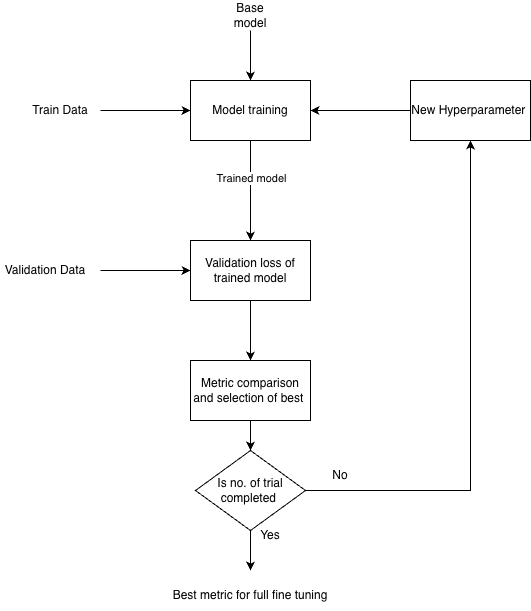

The diagram above was exported from draw.io. Its source (the exported page's mxGraphModel, read from the mxfile embedded in the PNG):
<mxGraphModel dx="1113" dy="647" grid="1" gridSize="10" guides="1" tooltips="1" connect="1" arrows="1" fold="1" page="1" pageScale="1" pageWidth="850" pageHeight="1100" math="0" shadow="0">
  <root>
    <mxCell id="0" />
    <mxCell id="1" parent="0" />
    <mxCell id="lCI_wcx3pnVQyIjHMo0H-1" parent="1" style="rounded=0;whiteSpace=wrap;html=1;" value="Model training" vertex="1">
      <mxGeometry height="60" width="120" x="370" y="260" as="geometry" />
    </mxCell>
    <mxCell id="lCI_wcx3pnVQyIjHMo0H-2" edge="1" parent="1" style="endArrow=classic;html=1;rounded=0;entryX=0;entryY=0.5;entryDx=0;entryDy=0;" target="lCI_wcx3pnVQyIjHMo0H-1" value="">
      <mxGeometry height="50" relative="1" width="50" as="geometry">
        <Array as="points">
          <mxPoint x="280" y="290" />
        </Array>
        <mxPoint x="280" y="290" as="sourcePoint" />
        <mxPoint x="450" y="260" as="targetPoint" />
      </mxGeometry>
    </mxCell>
    <mxCell id="lCI_wcx3pnVQyIjHMo0H-3" parent="1" style="text;html=1;whiteSpace=wrap;strokeColor=none;fillColor=none;align=center;verticalAlign=middle;rounded=0;" value="Train Data" vertex="1">
      <mxGeometry height="30" width="60" x="210" y="275" as="geometry" />
    </mxCell>
    <mxCell id="lCI_wcx3pnVQyIjHMo0H-4" parent="1" style="text;html=1;whiteSpace=wrap;strokeColor=none;fillColor=none;align=center;verticalAlign=middle;rounded=0;" value="Base model" vertex="1">
      <mxGeometry height="30" width="60" x="400" y="180" as="geometry" />
    </mxCell>
    <mxCell id="lCI_wcx3pnVQyIjHMo0H-5" edge="1" parent="1" source="lCI_wcx3pnVQyIjHMo0H-4" style="endArrow=classic;html=1;rounded=0;exitX=0.5;exitY=1;exitDx=0;exitDy=0;entryX=0.5;entryY=0;entryDx=0;entryDy=0;" target="lCI_wcx3pnVQyIjHMo0H-1" value="">
      <mxGeometry height="50" relative="1" width="50" as="geometry">
        <mxPoint x="400" y="310" as="sourcePoint" />
        <mxPoint x="450" y="260" as="targetPoint" />
      </mxGeometry>
    </mxCell>
    <mxCell id="lCI_wcx3pnVQyIjHMo0H-6" parent="1" style="rounded=0;whiteSpace=wrap;html=1;" value="Validation loss of trained model" vertex="1">
      <mxGeometry height="60" width="120" x="370" y="420" as="geometry" />
    </mxCell>
    <mxCell id="lCI_wcx3pnVQyIjHMo0H-7" edge="1" parent="1" source="lCI_wcx3pnVQyIjHMo0H-1" style="endArrow=classic;html=1;rounded=0;exitX=0.5;exitY=1;exitDx=0;exitDy=0;" target="lCI_wcx3pnVQyIjHMo0H-6" value="">
      <mxGeometry height="50" relative="1" width="50" as="geometry">
        <mxPoint x="400" y="310" as="sourcePoint" />
        <mxPoint x="450" y="260" as="targetPoint" />
      </mxGeometry>
    </mxCell>
    <mxCell id="lCI_wcx3pnVQyIjHMo0H-8" connectable="0" parent="lCI_wcx3pnVQyIjHMo0H-7" style="edgeLabel;html=1;align=center;verticalAlign=middle;resizable=0;points=[];" value="Trained model" vertex="1">
      <mxGeometry relative="1" x="-0.24" as="geometry">
        <mxPoint as="offset" />
      </mxGeometry>
    </mxCell>
    <mxCell id="lCI_wcx3pnVQyIjHMo0H-9" parent="1" style="rounded=0;whiteSpace=wrap;html=1;" value="Metric comparison and selection of best&amp;nbsp;" vertex="1">
      <mxGeometry height="60" width="120" x="370" y="540" as="geometry" />
    </mxCell>
    <mxCell id="lCI_wcx3pnVQyIjHMo0H-10" edge="1" parent="1" source="lCI_wcx3pnVQyIjHMo0H-6" style="endArrow=classic;html=1;rounded=0;exitX=0.5;exitY=1;exitDx=0;exitDy=0;entryX=0.5;entryY=0;entryDx=0;entryDy=0;" target="lCI_wcx3pnVQyIjHMo0H-9" value="">
      <mxGeometry height="50" relative="1" width="50" as="geometry">
        <mxPoint x="430" y="560" as="sourcePoint" />
        <mxPoint x="480" y="510" as="targetPoint" />
      </mxGeometry>
    </mxCell>
    <mxCell id="lCI_wcx3pnVQyIjHMo0H-11" edge="1" parent="1" source="lCI_wcx3pnVQyIjHMo0H-9" style="endArrow=classic;html=1;rounded=0;exitX=0.5;exitY=1;exitDx=0;exitDy=0;" value="">
      <mxGeometry height="50" relative="1" width="50" as="geometry">
        <mxPoint x="430" y="560" as="sourcePoint" />
        <mxPoint x="430" y="630" as="targetPoint" />
      </mxGeometry>
    </mxCell>
    <mxCell id="lCI_wcx3pnVQyIjHMo0H-14" parent="1" style="rhombus;whiteSpace=wrap;html=1;" value="Is no. of trial completed&amp;nbsp;" vertex="1">
      <mxGeometry height="80" width="110" x="375" y="630" as="geometry" />
    </mxCell>
    <mxCell id="lCI_wcx3pnVQyIjHMo0H-15" parent="1" style="rounded=0;whiteSpace=wrap;html=1;" value="New Hyperparameter&amp;nbsp;" vertex="1">
      <mxGeometry height="60" width="120" x="590" y="260" as="geometry" />
    </mxCell>
    <mxCell id="lCI_wcx3pnVQyIjHMo0H-16" edge="1" parent="1" source="lCI_wcx3pnVQyIjHMo0H-14" style="endArrow=classic;html=1;rounded=0;exitX=1;exitY=0.5;exitDx=0;exitDy=0;entryX=0.5;entryY=1;entryDx=0;entryDy=0;entryPerimeter=0;" target="lCI_wcx3pnVQyIjHMo0H-15" value="">
      <mxGeometry height="50" relative="1" width="50" as="geometry">
        <Array as="points">
          <mxPoint x="650" y="670" />
        </Array>
        <mxPoint x="430" y="480" as="sourcePoint" />
        <mxPoint x="650" y="330" as="targetPoint" />
      </mxGeometry>
    </mxCell>
    <mxCell id="lCI_wcx3pnVQyIjHMo0H-17" parent="1" style="text;html=1;whiteSpace=wrap;strokeColor=none;fillColor=none;align=center;verticalAlign=middle;rounded=0;" value="No" vertex="1">
      <mxGeometry height="30" width="60" x="490" y="640" as="geometry" />
    </mxCell>
    <mxCell id="lCI_wcx3pnVQyIjHMo0H-18" edge="1" parent="1" source="lCI_wcx3pnVQyIjHMo0H-15" style="endArrow=classic;html=1;rounded=0;exitX=0;exitY=0.5;exitDx=0;exitDy=0;entryX=1;entryY=0.5;entryDx=0;entryDy=0;" target="lCI_wcx3pnVQyIjHMo0H-1" value="">
      <mxGeometry height="50" relative="1" width="50" as="geometry">
        <mxPoint x="430" y="440" as="sourcePoint" />
        <mxPoint x="480" y="390" as="targetPoint" />
      </mxGeometry>
    </mxCell>
    <mxCell id="lCI_wcx3pnVQyIjHMo0H-19" edge="1" parent="1" style="endArrow=classic;html=1;rounded=0;entryX=0;entryY=0.5;entryDx=0;entryDy=0;" target="lCI_wcx3pnVQyIjHMo0H-6" value="">
      <mxGeometry height="50" relative="1" width="50" as="geometry">
        <mxPoint x="280" y="450" as="sourcePoint" />
        <mxPoint x="330" y="410" as="targetPoint" />
      </mxGeometry>
    </mxCell>
    <mxCell id="lCI_wcx3pnVQyIjHMo0H-21" parent="1" style="text;html=1;whiteSpace=wrap;strokeColor=none;fillColor=none;align=center;verticalAlign=middle;rounded=0;" value="Validation Data" vertex="1">
      <mxGeometry height="30" width="90" x="180" y="435" as="geometry" />
    </mxCell>
    <mxCell id="lCI_wcx3pnVQyIjHMo0H-22" edge="1" parent="1" source="lCI_wcx3pnVQyIjHMo0H-14" style="endArrow=classic;html=1;rounded=0;exitX=0.5;exitY=1;exitDx=0;exitDy=0;" value="">
      <mxGeometry height="50" relative="1" width="50" as="geometry">
        <mxPoint x="430" y="690" as="sourcePoint" />
        <mxPoint x="430" y="750" as="targetPoint" />
      </mxGeometry>
    </mxCell>
    <mxCell id="lCI_wcx3pnVQyIjHMo0H-23" parent="1" style="text;html=1;whiteSpace=wrap;strokeColor=none;fillColor=none;align=center;verticalAlign=middle;rounded=0;" value="Best metric for full fine tuning" vertex="1">
      <mxGeometry height="30" width="160" x="350" y="760" as="geometry" />
    </mxCell>
    <mxCell id="lCI_wcx3pnVQyIjHMo0H-24" parent="1" style="text;html=1;whiteSpace=wrap;strokeColor=none;fillColor=none;align=center;verticalAlign=middle;rounded=0;" value="Yes" vertex="1">
      <mxGeometry height="30" width="60" x="420" y="700" as="geometry" />
    </mxCell>
  </root>
</mxGraphModel>